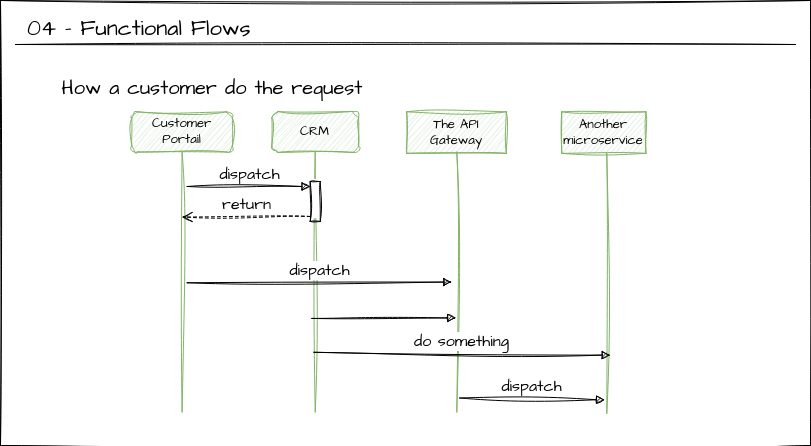

The diagram above was exported from draw.io. Its source (the exported page's mxGraphModel, read from the mxfile embedded in the PNG):
<mxGraphModel dx="1434" dy="795" grid="1" gridSize="10" guides="1" tooltips="1" connect="1" arrows="1" fold="1" page="1" pageScale="1" pageWidth="850" pageHeight="1100" math="0" shadow="0">
  <root>
    <mxCell id="0" />
    <mxCell id="1" parent="0" />
    <mxCell id="2" value="" style="rounded=0;whiteSpace=wrap;html=1;sketch=1;hachureGap=4;jiggle=2;curveFitting=1;fontFamily=Architects Daughter;fontSource=https%3A%2F%2Ffonts.googleapis.com%2Fcss%3Ffamily%3DArchitects%2BDaughter;fontSize=20;verticalAlign=bottom;" vertex="1" parent="1">
      <mxGeometry x="18" y="50" width="810" height="445" as="geometry" />
    </mxCell>
    <mxCell id="3" value="04 - Functional Flows" style="text;whiteSpace=wrap;html=1;fontSize=22;fontFamily=Architects Daughter;" vertex="1" parent="1">
      <mxGeometry x="43" y="58" width="760" height="30" as="geometry" />
    </mxCell>
    <mxCell id="4" value="" style="endArrow=none;html=1;rounded=0;sketch=1;hachureGap=4;jiggle=2;curveFitting=1;fontFamily=Architects Daughter;fontSource=https%3A%2F%2Ffonts.googleapis.com%2Fcss%3Ffamily%3DArchitects%2BDaughter;fontSize=16;" edge="1" parent="1">
      <mxGeometry width="50" height="50" relative="1" as="geometry">
        <mxPoint x="32.999999999999815" y="94" as="sourcePoint" />
        <mxPoint x="812.9999999999998" y="94" as="targetPoint" />
      </mxGeometry>
    </mxCell>
    <mxCell id="5" value="Another&lt;br style=&quot;font-size: 13px;&quot;&gt;microservice" style="rounded=0;whiteSpace=wrap;html=1;sketch=1;hachureGap=4;jiggle=2;curveFitting=1;fontFamily=Architects Daughter;fontSource=https%3A%2F%2Ffonts.googleapis.com%2Fcss%3Ffamily%3DArchitects%2BDaughter;fontSize=13;fillColor=#d5e8d4;strokeColor=#82b366;" vertex="1" parent="1">
      <mxGeometry x="579.3044072575705" y="161.35378378378374" width="84.14858403824938" height="41.513513513513516" as="geometry" />
    </mxCell>
    <mxCell id="6" value="Customer Portail" style="rounded=1;whiteSpace=wrap;html=1;sketch=1;hachureGap=4;jiggle=2;curveFitting=1;fontFamily=Architects Daughter;fontSource=https%3A%2F%2Ffonts.googleapis.com%2Fcss%3Ffamily%3DArchitects%2BDaughter;fontSize=13;fillColor=#d5e8d4;strokeColor=#82b366;" vertex="1" parent="1">
      <mxGeometry x="149.3" y="161.35" width="100.56" height="40.19" as="geometry" />
    </mxCell>
    <mxCell id="7" value="CRM" style="rounded=1;whiteSpace=wrap;html=1;sketch=1;hachureGap=4;jiggle=2;curveFitting=1;fontFamily=Architects Daughter;fontSource=https%3A%2F%2Ffonts.googleapis.com%2Fcss%3Ffamily%3DArchitects%2BDaughter;fontSize=13;fillColor=#d5e8d4;strokeColor=#82b366;" vertex="1" parent="1">
      <mxGeometry x="289.3" y="161" width="86.8" height="40.89" as="geometry" />
    </mxCell>
    <mxCell id="8" value="The API Gateway" style="rounded=0;whiteSpace=wrap;html=1;sketch=1;hachureGap=4;jiggle=2;curveFitting=1;fontFamily=Architects Daughter;fontSource=https%3A%2F%2Ffonts.googleapis.com%2Fcss%3Ffamily%3DArchitects%2BDaughter;fontSize=13;fillColor=#d5e8d4;strokeColor=#82b366;" vertex="1" parent="1">
      <mxGeometry x="424.19" y="161.35" width="99.68" height="41.51" as="geometry" />
    </mxCell>
    <mxCell id="9" value="" style="line;strokeWidth=1;direction=south;html=1;sketch=1;hachureGap=4;jiggle=2;curveFitting=1;fontFamily=Architects Daughter;fontSource=https%3A%2F%2Ffonts.googleapis.com%2Fcss%3Ffamily%3DArchitects%2BDaughter;fontSize=20;fillColor=#d5e8d4;strokeColor=#82b366;" vertex="1" parent="1">
      <mxGeometry x="194.58" y="201.54" width="10" height="260" as="geometry" />
    </mxCell>
    <mxCell id="10" value="" style="line;strokeWidth=1;direction=south;html=1;sketch=1;hachureGap=4;jiggle=2;curveFitting=1;fontFamily=Architects Daughter;fontSource=https%3A%2F%2Ffonts.googleapis.com%2Fcss%3Ffamily%3DArchitects%2BDaughter;fontSize=20;fillColor=#d5e8d4;strokeColor=#82b366;" vertex="1" parent="1">
      <mxGeometry x="327.7" y="201.54" width="10" height="260" as="geometry" />
    </mxCell>
    <mxCell id="11" value="" style="line;strokeWidth=1;direction=south;html=1;sketch=1;hachureGap=4;jiggle=2;curveFitting=1;fontFamily=Architects Daughter;fontSource=https%3A%2F%2Ffonts.googleapis.com%2Fcss%3Ffamily%3DArchitects%2BDaughter;fontSize=20;fillColor=#d5e8d4;strokeColor=#82b366;" vertex="1" parent="1">
      <mxGeometry x="469.3" y="201.54" width="10" height="260" as="geometry" />
    </mxCell>
    <mxCell id="12" value="" style="line;strokeWidth=1;direction=south;html=1;sketch=1;hachureGap=4;jiggle=2;curveFitting=1;fontFamily=Architects Daughter;fontSource=https%3A%2F%2Ffonts.googleapis.com%2Fcss%3Ffamily%3DArchitects%2BDaughter;fontSize=20;fillColor=#d5e8d4;strokeColor=#82b366;" vertex="1" parent="1">
      <mxGeometry x="619.3" y="202.87" width="10" height="260" as="geometry" />
    </mxCell>
    <mxCell id="13" value="" style="html=1;points=[[0,0,0,0,5],[0,1,0,0,-5],[1,0,0,0,5],[1,1,0,0,-5]];perimeter=orthogonalPerimeter;outlineConnect=0;targetShapes=umlLifeline;portConstraint=eastwest;newEdgeStyle={&quot;curved&quot;:0,&quot;rounded&quot;:0};sketch=1;hachureGap=4;jiggle=2;curveFitting=1;fontFamily=Architects Daughter;fontSource=https%3A%2F%2Ffonts.googleapis.com%2Fcss%3Ffamily%3DArchitects%2BDaughter;fontSize=20;" vertex="1" parent="1">
      <mxGeometry x="327.7" y="231" width="10" height="40" as="geometry" />
    </mxCell>
    <mxCell id="14" value="dispatch" style="html=1;verticalAlign=bottom;endArrow=block;curved=0;rounded=0;entryX=0;entryY=0;entryDx=0;entryDy=5;sketch=1;hachureGap=4;jiggle=2;curveFitting=1;fontFamily=Architects Daughter;fontSource=https%3A%2F%2Ffonts.googleapis.com%2Fcss%3Ffamily%3DArchitects%2BDaughter;fontSize=16;" edge="1" target="13" parent="1">
      <mxGeometry relative="1" as="geometry">
        <mxPoint x="204.58" y="236" as="sourcePoint" />
      </mxGeometry>
    </mxCell>
    <mxCell id="15" value="return" style="html=1;verticalAlign=bottom;endArrow=open;dashed=1;endSize=8;curved=0;rounded=0;exitX=0;exitY=1;exitDx=0;exitDy=-5;sketch=1;hachureGap=4;jiggle=2;curveFitting=1;fontFamily=Architects Daughter;fontSource=https%3A%2F%2Ffonts.googleapis.com%2Fcss%3Ffamily%3DArchitects%2BDaughter;fontSize=16;entryX=0.25;entryY=0.5;entryDx=0;entryDy=0;entryPerimeter=0;" edge="1" source="13" target="9" parent="1">
      <mxGeometry relative="1" as="geometry">
        <mxPoint x="204.3" y="306" as="targetPoint" />
      </mxGeometry>
    </mxCell>
    <mxCell id="16" value="dispatch" style="html=1;verticalAlign=bottom;endArrow=block;curved=0;rounded=0;sketch=1;hachureGap=4;jiggle=2;curveFitting=1;fontFamily=Architects Daughter;fontSource=https%3A%2F%2Ffonts.googleapis.com%2Fcss%3Ffamily%3DArchitects%2BDaughter;fontSize=16;" edge="1" target="11" parent="1">
      <mxGeometry width="80" relative="1" as="geometry">
        <mxPoint x="204.58" y="332.28" as="sourcePoint" />
        <mxPoint x="284.58" y="332.28" as="targetPoint" />
      </mxGeometry>
    </mxCell>
    <mxCell id="17" value="dispatch" style="html=1;verticalAlign=bottom;endArrow=block;curved=0;rounded=0;sketch=1;hachureGap=4;jiggle=2;curveFitting=1;fontFamily=Architects Daughter;fontSource=https%3A%2F%2Ffonts.googleapis.com%2Fcss%3Ffamily%3DArchitects%2BDaughter;fontSize=16;exitX=0.946;exitY=0.212;exitDx=0;exitDy=0;exitPerimeter=0;entryX=0.948;entryY=0.718;entryDx=0;entryDy=0;entryPerimeter=0;" edge="1" source="11" target="12" parent="1">
      <mxGeometry width="80" relative="1" as="geometry">
        <mxPoint x="329.30000000000047" y="367.9200000000001" as="sourcePoint" />
        <mxPoint x="478.1199999999997" y="366.3599999999997" as="targetPoint" />
      </mxGeometry>
    </mxCell>
    <mxCell id="18" value="do something" style="html=1;verticalAlign=bottom;endArrow=block;curved=0;rounded=0;sketch=1;hachureGap=4;jiggle=2;curveFitting=1;fontFamily=Architects Daughter;fontSource=https%3A%2F%2Ffonts.googleapis.com%2Fcss%3Ffamily%3DArchitects%2BDaughter;fontSize=16;exitX=0.701;exitY=0.64;exitDx=0;exitDy=0;exitPerimeter=0;entryX=0.707;entryY=0.153;entryDx=0;entryDy=0;entryPerimeter=0;" edge="1" parent="1">
      <mxGeometry width="80" relative="1" as="geometry">
        <mxPoint x="331.3" y="401.7999999999997" as="sourcePoint" />
        <mxPoint x="627.7699999999998" y="404.6899999999996" as="targetPoint" />
      </mxGeometry>
    </mxCell>
    <mxCell id="19" value="" style="html=1;verticalAlign=bottom;endArrow=block;curved=0;rounded=0;sketch=1;hachureGap=4;jiggle=2;curveFitting=1;fontFamily=Architects Daughter;fontSource=https%3A%2F%2Ffonts.googleapis.com%2Fcss%3Ffamily%3DArchitects%2BDaughter;fontSize=16;exitX=0.613;exitY=0.84;exitDx=0;exitDy=0;exitPerimeter=0;entryX=0.638;entryY=0.588;entryDx=0;entryDy=0;entryPerimeter=0;" edge="1" target="11" parent="1">
      <mxGeometry width="80" relative="1" as="geometry">
        <mxPoint x="329.30000000000047" y="367.9200000000001" as="sourcePoint" />
        <mxPoint x="478.1199999999997" y="366.3599999999997" as="targetPoint" />
      </mxGeometry>
    </mxCell>
    <mxCell id="20" value="How a customer do the request" style="text;html=1;strokeColor=none;fillColor=none;align=center;verticalAlign=middle;whiteSpace=wrap;rounded=0;fontSize=20;fontFamily=Architects Daughter;" vertex="1" parent="1">
      <mxGeometry x="60" y="123" width="340" height="30" as="geometry" />
    </mxCell>
  </root>
</mxGraphModel>